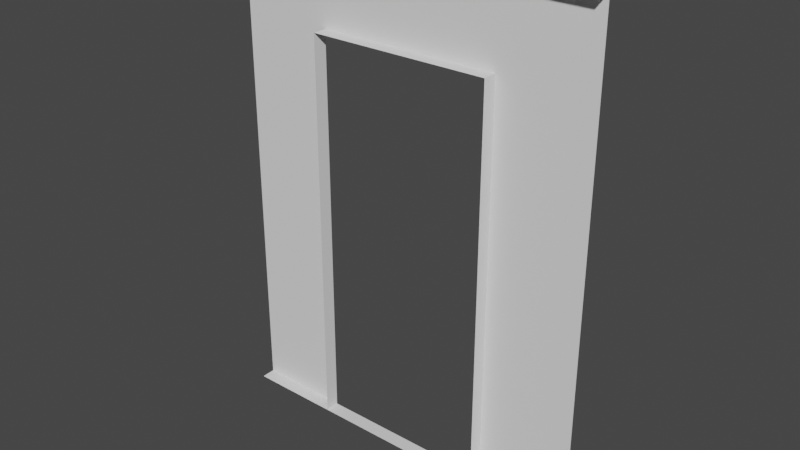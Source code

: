 # Source: Door.blend  (saved by Blender 3.3.6; exported with 4.5.12 LTS)
import bpy
from mathutils import Matrix  # noqa: F401  (used for matrix-valued properties, if any)

bpy.ops.wm.read_factory_settings(use_empty=True)
scene = bpy.context.scene
scene.name = 'Scene'

# ---- collections
col_collection = bpy.data.collections.new('Collection'); scene.collection.children.link(col_collection)

# ---- world
world_world = bpy.data.worlds.new('World'); scene.world = world_world
world_world.use_nodes = True; world_world.node_tree.nodes.clear()
_N = world_world.node_tree.nodes; _L = world_world.node_tree.links
n0 = _N.new('ShaderNodeOutputWorld'); n0.name = 'World Output'; n0.location = (300, 300)
n1 = _N.new('ShaderNodeBackground'); n1.name = 'Background'; n1.location = (10, 300)
n1.inputs[0].default_value = (0.05088, 0.05088, 0.05088, 1.0)
_L.new(n1.outputs[0], n0.inputs[0])
n0.is_active_output = True
world_world.color = (0.05088, 0.05088, 0.05088)
world_world.use_sun_shadow = False
world_world.sun_shadow_jitter_overblur = 0.0

# ---- meshes
me_plane_002 = bpy.data.meshes.new('Plane.002')
me_plane_002.from_pydata([(1.0, 1.6, -2.623e-08), (-1.0, 1.6, 0.07697), (1.0, 1.6, 0.07697), (0.4909, 1.6, 0.07697), (-0.4909, 1.6, 0.07697), (1.0, -1.0, 0.0), (-1.0, 1.6, -2.623e-08), (0.4909, 1.6, -2.608e-08), (-0.4909, 1.6, -2.608e-08), (-1.0, 1.163, -2.181e-08), (1.0, 1.163, -2.181e-08), (-0.4909, 1.163, -2.169e-08), (0.4909, 1.163, -2.169e-08), (-1.0, -1.0, 0.0), (-1.0, -1.0, 0.07697), (1.0, -1.0, 0.07697), (0.4909, -1.0, 0.0), (-0.4909, -1.0, 0.0), (0.4909, -1.0, 0.07697), (-0.4909, -1.0, 0.07697), (-0.4909, 1.163, 0.07697), (0.4909, 1.163, 0.07697), (0.4909, -1.0, 0.07697), (-0.4909, -1.0, 0.07697)], [], [(7, 3, 2, 0), (6, 1, 4, 8), (8, 4, 3, 7), (12, 7, 0, 10), (9, 6, 8, 11), (11, 8, 7, 12), (13, 9, 11, 17), (16, 12, 10, 5), (16, 18, 15, 5), (13, 14, 19, 17), (17, 19, 18, 16), (12, 16, 22, 21), (17, 11, 20, 23), (11, 12, 21, 20)])
_uv = me_plane_002.uv_layers.new(name='UVMap')
_uv.uv.foreach_set('vector', [0.6667, 1.0, 0.6667, 1.0, 1.0, 1.0, 1.0, 1.0, 0.0, 1.0, 0.0, 1.0, 0.3333, 1.0, 0.3333, 1.0, 0.3333, 1.0, 0.3333, 1.0, 0.6667, 1.0, 0.6667, 1.0, 0.6667, 0.8317, 0.6667, 1.0, 1.0, 1.0, 1.0, 0.8317, 0.0, 0.8317, 0.0, 1.0, 0.3333, 1.0, 0.3333, 0.8317, 0.3333, 0.8317, 0.3333, 1.0, 0.6667, 1.0, 0.6667, 0.8317, 0.0, 0.0, 0.0, 0.8317, 0.3333, 0.8317, 0.3333, 0.0, 0.6667, 0.0, 0.6667, 0.8317, 1.0, 0.8317, 1.0, 0.0, 0.6667, 1.0, 0.6667, 1.0, 1.0, 1.0, 1.0, 1.0, 0.0, 1.0, 0.0, 1.0, 0.3333, 1.0, 0.3333, 1.0, 0.3333, 1.0, 0.3333, 1.0, 0.6667, 1.0, 0.6667, 1.0, 0.6667, 0.8317, 0.6667, 0.0, 0.6667, 0.0, 0.6667, 0.8317, 0.3333, 0.0, 0.3333, 0.8317, 0.3333, 0.8317, 0.3333, 0.0, 0.3333, 0.8317, 0.6667, 0.8317, 0.6667, 0.8317, 0.3333, 0.8317])
me_plane_002.update()

# ---- objects
ob_plane_001 = bpy.data.objects.new('Plane.001', me_plane_002)

# ---- transforms, parenting, visibility, modifiers, constraints
ob_plane_001.location = (0.0, 0.0, 1.0)
ob_plane_001.rotation_euler = (1.571, -0.0, 0.0)

# ---- collection membership
col_collection.objects.link(ob_plane_001)

# ---- scene / render settings (as saved in the file)
scene.frame_start = 1; scene.frame_end = 250; scene.frame_set(29)
scene.render.engine = 'BLENDER_EEVEE_NEXT'
scene.cycles.sampling_pattern = 'TABULATED_SOBOL'
scene.cycles.use_light_tree = False
scene.view_settings.view_transform = 'Filmic'
bpy.context.view_layer.update()

# ---- added for rendering (the .blend has no active camera and no usable light): camera, sun
cam_auto = bpy.data.cameras.new('AutoCamera')
cam_auto.lens = 50.0
cam_auto.sensor_width = 36.0
cam_auto.clip_end = 1000.0
ob_auto_camera = bpy.data.objects.new('AutoCamera', cam_auto)
scene.collection.objects.link(ob_auto_camera)
ob_auto_camera.location = (3.0358, -3.68144, 3.72864)
ob_auto_camera.rotation_euler = (1.09748, -7.21219e-08, 0.694738)
scene.camera = ob_auto_camera
light_auto_sun = bpy.data.lights.new('AutoSun', 'SUN')
light_auto_sun.energy = 3.0
light_auto_sun.angle = 0.0523599
ob_auto_sun = bpy.data.objects.new('AutoSun', light_auto_sun)
scene.collection.objects.link(ob_auto_sun)
ob_auto_sun.rotation_euler = (0.872665, 0.174533, 0.523599)
bpy.context.view_layer.update()
